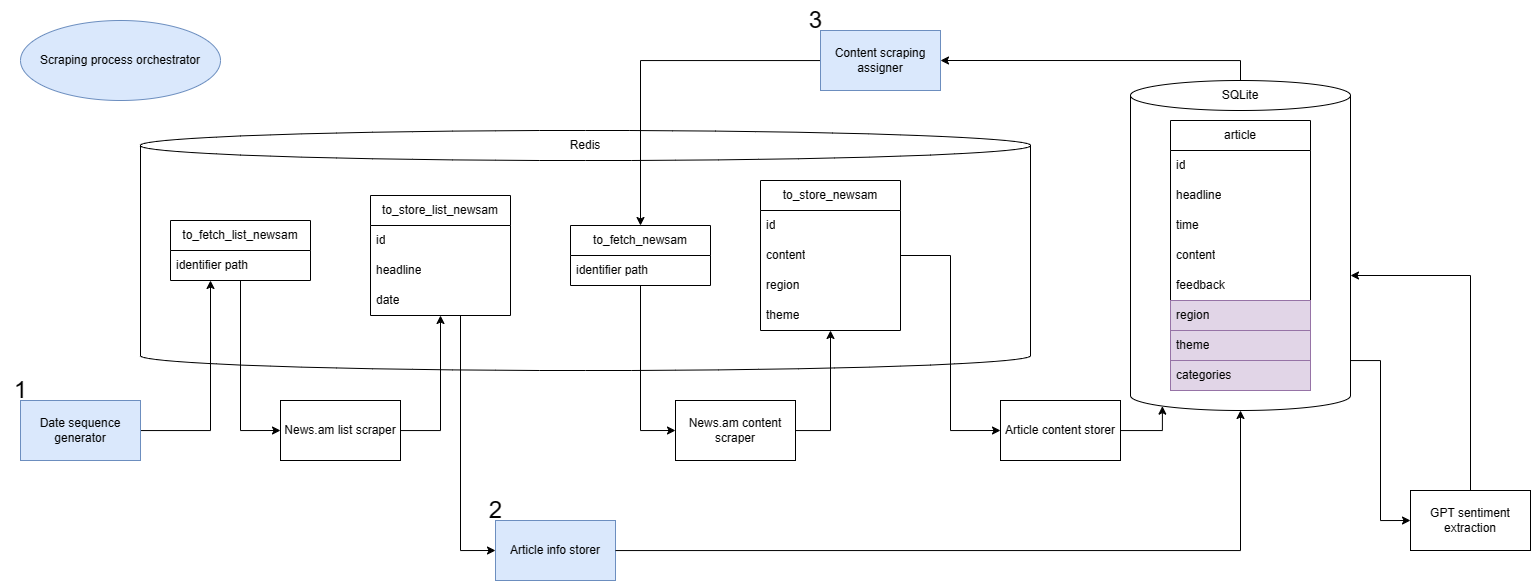

The diagram above was exported from draw.io. Its source (the exported page's mxGraphModel, read from the mxfile embedded in the PNG):
<mxGraphModel dx="2512" dy="841" grid="1" gridSize="10" guides="1" tooltips="1" connect="1" arrows="1" fold="1" page="1" pageScale="1" pageWidth="850" pageHeight="1100" math="0" shadow="0">
  <root>
    <mxCell id="0" />
    <mxCell id="1" parent="0" />
    <mxCell id="a90gOMOEcZrmJIpGZJF7-1" value="News.am list scraper" style="rounded=0;whiteSpace=wrap;html=1;" parent="1" vertex="1">
      <mxGeometry x="190" y="880" width="120" height="60" as="geometry" />
    </mxCell>
    <mxCell id="a90gOMOEcZrmJIpGZJF7-2" value="Article content storer" style="rounded=0;whiteSpace=wrap;html=1;" parent="1" vertex="1">
      <mxGeometry x="910" y="880" width="120" height="60" as="geometry" />
    </mxCell>
    <mxCell id="a90gOMOEcZrmJIpGZJF7-3" value="" style="shape=cylinder3;whiteSpace=wrap;html=1;boundedLbl=1;backgroundOutline=1;size=15;" parent="1" vertex="1">
      <mxGeometry x="50" y="610" width="890" height="240" as="geometry" />
    </mxCell>
    <mxCell id="a90gOMOEcZrmJIpGZJF7-4" style="edgeStyle=orthogonalEdgeStyle;rounded=0;orthogonalLoop=1;jettySize=auto;html=1;entryX=0;entryY=0.5;entryDx=0;entryDy=0;" parent="1" source="a90gOMOEcZrmJIpGZJF7-5" target="a90gOMOEcZrmJIpGZJF7-1" edge="1">
      <mxGeometry relative="1" as="geometry" />
    </mxCell>
    <mxCell id="a90gOMOEcZrmJIpGZJF7-5" value="to_fetch_list_newsam" style="swimlane;fontStyle=0;childLayout=stackLayout;horizontal=1;startSize=30;horizontalStack=0;resizeParent=1;resizeParentMax=0;resizeLast=0;collapsible=1;marginBottom=0;whiteSpace=wrap;html=1;" parent="1" vertex="1">
      <mxGeometry x="80" y="700" width="140" height="60" as="geometry" />
    </mxCell>
    <mxCell id="a90gOMOEcZrmJIpGZJF7-6" value="identifier path" style="text;strokeColor=none;fillColor=none;align=left;verticalAlign=middle;spacingLeft=4;spacingRight=4;overflow=hidden;points=[[0,0.5],[1,0.5]];portConstraint=eastwest;rotatable=0;whiteSpace=wrap;html=1;" parent="a90gOMOEcZrmJIpGZJF7-5" vertex="1">
      <mxGeometry y="30" width="140" height="30" as="geometry" />
    </mxCell>
    <mxCell id="a90gOMOEcZrmJIpGZJF7-7" style="edgeStyle=orthogonalEdgeStyle;rounded=0;orthogonalLoop=1;jettySize=auto;html=1;entryX=0;entryY=0.5;entryDx=0;entryDy=0;" parent="1" source="a90gOMOEcZrmJIpGZJF7-8" target="a90gOMOEcZrmJIpGZJF7-38" edge="1">
      <mxGeometry relative="1" as="geometry">
        <Array as="points">
          <mxPoint x="370" y="1030" />
        </Array>
      </mxGeometry>
    </mxCell>
    <mxCell id="a90gOMOEcZrmJIpGZJF7-8" value="to_store_list_newsam" style="swimlane;fontStyle=0;childLayout=stackLayout;horizontal=1;startSize=30;horizontalStack=0;resizeParent=1;resizeParentMax=0;resizeLast=0;collapsible=1;marginBottom=0;whiteSpace=wrap;html=1;" parent="1" vertex="1">
      <mxGeometry x="280" y="675" width="140" height="120" as="geometry" />
    </mxCell>
    <mxCell id="a90gOMOEcZrmJIpGZJF7-9" value="id" style="text;strokeColor=none;fillColor=none;align=left;verticalAlign=middle;spacingLeft=4;spacingRight=4;overflow=hidden;points=[[0,0.5],[1,0.5]];portConstraint=eastwest;rotatable=0;whiteSpace=wrap;html=1;" parent="a90gOMOEcZrmJIpGZJF7-8" vertex="1">
      <mxGeometry y="30" width="140" height="30" as="geometry" />
    </mxCell>
    <mxCell id="a90gOMOEcZrmJIpGZJF7-10" value="headline" style="text;strokeColor=none;fillColor=none;align=left;verticalAlign=middle;spacingLeft=4;spacingRight=4;overflow=hidden;points=[[0,0.5],[1,0.5]];portConstraint=eastwest;rotatable=0;whiteSpace=wrap;html=1;" parent="a90gOMOEcZrmJIpGZJF7-8" vertex="1">
      <mxGeometry y="60" width="140" height="30" as="geometry" />
    </mxCell>
    <mxCell id="a90gOMOEcZrmJIpGZJF7-11" value="date" style="text;strokeColor=none;fillColor=none;align=left;verticalAlign=middle;spacingLeft=4;spacingRight=4;overflow=hidden;points=[[0,0.5],[1,0.5]];portConstraint=eastwest;rotatable=0;whiteSpace=wrap;html=1;" parent="a90gOMOEcZrmJIpGZJF7-8" vertex="1">
      <mxGeometry y="90" width="140" height="30" as="geometry" />
    </mxCell>
    <mxCell id="a90gOMOEcZrmJIpGZJF7-13" style="edgeStyle=orthogonalEdgeStyle;rounded=0;orthogonalLoop=1;jettySize=auto;html=1;" parent="1" source="a90gOMOEcZrmJIpGZJF7-1" target="a90gOMOEcZrmJIpGZJF7-8" edge="1">
      <mxGeometry relative="1" as="geometry">
        <Array as="points">
          <mxPoint x="350" y="910" />
        </Array>
      </mxGeometry>
    </mxCell>
    <mxCell id="a90gOMOEcZrmJIpGZJF7-14" value="Redis" style="text;html=1;strokeColor=none;fillColor=none;align=center;verticalAlign=middle;whiteSpace=wrap;rounded=0;" parent="1" vertex="1">
      <mxGeometry x="465" y="610" width="60" height="30" as="geometry" />
    </mxCell>
    <mxCell id="a90gOMOEcZrmJIpGZJF7-15" style="edgeStyle=orthogonalEdgeStyle;rounded=0;orthogonalLoop=1;jettySize=auto;html=1;" parent="1" source="a90gOMOEcZrmJIpGZJF7-16" target="a90gOMOEcZrmJIpGZJF7-21" edge="1">
      <mxGeometry relative="1" as="geometry">
        <Array as="points">
          <mxPoint x="740" y="910" />
        </Array>
      </mxGeometry>
    </mxCell>
    <mxCell id="a90gOMOEcZrmJIpGZJF7-16" value="News.am content scraper" style="rounded=0;whiteSpace=wrap;html=1;" parent="1" vertex="1">
      <mxGeometry x="585" y="880" width="120" height="60" as="geometry" />
    </mxCell>
    <mxCell id="a90gOMOEcZrmJIpGZJF7-17" style="edgeStyle=orthogonalEdgeStyle;rounded=0;orthogonalLoop=1;jettySize=auto;html=1;entryX=0;entryY=0.5;entryDx=0;entryDy=0;" parent="1" source="a90gOMOEcZrmJIpGZJF7-18" target="a90gOMOEcZrmJIpGZJF7-16" edge="1">
      <mxGeometry relative="1" as="geometry" />
    </mxCell>
    <mxCell id="a90gOMOEcZrmJIpGZJF7-18" value="to_fetch_newsam" style="swimlane;fontStyle=0;childLayout=stackLayout;horizontal=1;startSize=30;horizontalStack=0;resizeParent=1;resizeParentMax=0;resizeLast=0;collapsible=1;marginBottom=0;whiteSpace=wrap;html=1;" parent="1" vertex="1">
      <mxGeometry x="480" y="705" width="140" height="60" as="geometry" />
    </mxCell>
    <mxCell id="a90gOMOEcZrmJIpGZJF7-19" value="identifier path" style="text;strokeColor=none;fillColor=none;align=left;verticalAlign=middle;spacingLeft=4;spacingRight=4;overflow=hidden;points=[[0,0.5],[1,0.5]];portConstraint=eastwest;rotatable=0;whiteSpace=wrap;html=1;" parent="a90gOMOEcZrmJIpGZJF7-18" vertex="1">
      <mxGeometry y="30" width="140" height="30" as="geometry" />
    </mxCell>
    <mxCell id="a90gOMOEcZrmJIpGZJF7-20" style="edgeStyle=orthogonalEdgeStyle;rounded=0;orthogonalLoop=1;jettySize=auto;html=1;entryX=0;entryY=0.5;entryDx=0;entryDy=0;" parent="1" source="a90gOMOEcZrmJIpGZJF7-21" target="a90gOMOEcZrmJIpGZJF7-2" edge="1">
      <mxGeometry relative="1" as="geometry" />
    </mxCell>
    <mxCell id="a90gOMOEcZrmJIpGZJF7-21" value="to_store_newsam" style="swimlane;fontStyle=0;childLayout=stackLayout;horizontal=1;startSize=30;horizontalStack=0;resizeParent=1;resizeParentMax=0;resizeLast=0;collapsible=1;marginBottom=0;whiteSpace=wrap;html=1;" parent="1" vertex="1">
      <mxGeometry x="670" y="660" width="140" height="150" as="geometry" />
    </mxCell>
    <mxCell id="a90gOMOEcZrmJIpGZJF7-22" value="id" style="text;strokeColor=none;fillColor=none;align=left;verticalAlign=middle;spacingLeft=4;spacingRight=4;overflow=hidden;points=[[0,0.5],[1,0.5]];portConstraint=eastwest;rotatable=0;whiteSpace=wrap;html=1;" parent="a90gOMOEcZrmJIpGZJF7-21" vertex="1">
      <mxGeometry y="30" width="140" height="30" as="geometry" />
    </mxCell>
    <mxCell id="a90gOMOEcZrmJIpGZJF7-23" value="content" style="text;strokeColor=none;fillColor=none;align=left;verticalAlign=middle;spacingLeft=4;spacingRight=4;overflow=hidden;points=[[0,0.5],[1,0.5]];portConstraint=eastwest;rotatable=0;whiteSpace=wrap;html=1;" parent="a90gOMOEcZrmJIpGZJF7-21" vertex="1">
      <mxGeometry y="60" width="140" height="30" as="geometry" />
    </mxCell>
    <mxCell id="a90gOMOEcZrmJIpGZJF7-47" value="region" style="text;strokeColor=none;fillColor=none;align=left;verticalAlign=middle;spacingLeft=4;spacingRight=4;overflow=hidden;points=[[0,0.5],[1,0.5]];portConstraint=eastwest;rotatable=0;whiteSpace=wrap;html=1;" parent="a90gOMOEcZrmJIpGZJF7-21" vertex="1">
      <mxGeometry y="90" width="140" height="30" as="geometry" />
    </mxCell>
    <mxCell id="a90gOMOEcZrmJIpGZJF7-48" value="theme" style="text;strokeColor=none;fillColor=none;align=left;verticalAlign=middle;spacingLeft=4;spacingRight=4;overflow=hidden;points=[[0,0.5],[1,0.5]];portConstraint=eastwest;rotatable=0;whiteSpace=wrap;html=1;" parent="a90gOMOEcZrmJIpGZJF7-21" vertex="1">
      <mxGeometry y="120" width="140" height="30" as="geometry" />
    </mxCell>
    <mxCell id="a90gOMOEcZrmJIpGZJF7-24" style="edgeStyle=orthogonalEdgeStyle;rounded=0;orthogonalLoop=1;jettySize=auto;html=1;entryX=1;entryY=0.5;entryDx=0;entryDy=0;" parent="1" source="a90gOMOEcZrmJIpGZJF7-26" target="a90gOMOEcZrmJIpGZJF7-41" edge="1">
      <mxGeometry relative="1" as="geometry">
        <Array as="points">
          <mxPoint x="1150" y="540" />
        </Array>
      </mxGeometry>
    </mxCell>
    <mxCell id="a90gOMOEcZrmJIpGZJF7-25" style="edgeStyle=orthogonalEdgeStyle;rounded=0;orthogonalLoop=1;jettySize=auto;html=1;entryX=0;entryY=0.5;entryDx=0;entryDy=0;" parent="1" source="a90gOMOEcZrmJIpGZJF7-26" target="a90gOMOEcZrmJIpGZJF7-45" edge="1">
      <mxGeometry relative="1" as="geometry">
        <Array as="points">
          <mxPoint x="1290" y="840" />
          <mxPoint x="1290" y="1000" />
        </Array>
      </mxGeometry>
    </mxCell>
    <mxCell id="a90gOMOEcZrmJIpGZJF7-26" value="" style="shape=cylinder3;whiteSpace=wrap;html=1;boundedLbl=1;backgroundOutline=1;size=15;" parent="1" vertex="1">
      <mxGeometry x="1040" y="560" width="220" height="330" as="geometry" />
    </mxCell>
    <mxCell id="a90gOMOEcZrmJIpGZJF7-27" value="SQLite" style="text;html=1;strokeColor=none;fillColor=none;align=center;verticalAlign=middle;whiteSpace=wrap;rounded=0;" parent="1" vertex="1">
      <mxGeometry x="1120" y="560" width="60" height="30" as="geometry" />
    </mxCell>
    <mxCell id="a90gOMOEcZrmJIpGZJF7-28" style="edgeStyle=orthogonalEdgeStyle;rounded=0;orthogonalLoop=1;jettySize=auto;html=1;entryX=0.145;entryY=1;entryDx=0;entryDy=-4.35;entryPerimeter=0;" parent="1" source="a90gOMOEcZrmJIpGZJF7-2" target="a90gOMOEcZrmJIpGZJF7-26" edge="1">
      <mxGeometry relative="1" as="geometry">
        <Array as="points">
          <mxPoint x="1072" y="910" />
        </Array>
      </mxGeometry>
    </mxCell>
    <mxCell id="a90gOMOEcZrmJIpGZJF7-29" value="article" style="swimlane;fontStyle=0;childLayout=stackLayout;horizontal=1;startSize=30;horizontalStack=0;resizeParent=1;resizeParentMax=0;resizeLast=0;collapsible=1;marginBottom=0;whiteSpace=wrap;html=1;" parent="1" vertex="1">
      <mxGeometry x="1080" y="600" width="140" height="270" as="geometry" />
    </mxCell>
    <mxCell id="a90gOMOEcZrmJIpGZJF7-30" value="id" style="text;strokeColor=none;fillColor=none;align=left;verticalAlign=middle;spacingLeft=4;spacingRight=4;overflow=hidden;points=[[0,0.5],[1,0.5]];portConstraint=eastwest;rotatable=0;whiteSpace=wrap;html=1;" parent="a90gOMOEcZrmJIpGZJF7-29" vertex="1">
      <mxGeometry y="30" width="140" height="30" as="geometry" />
    </mxCell>
    <mxCell id="a90gOMOEcZrmJIpGZJF7-31" value="headline" style="text;strokeColor=none;fillColor=none;align=left;verticalAlign=middle;spacingLeft=4;spacingRight=4;overflow=hidden;points=[[0,0.5],[1,0.5]];portConstraint=eastwest;rotatable=0;whiteSpace=wrap;html=1;" parent="a90gOMOEcZrmJIpGZJF7-29" vertex="1">
      <mxGeometry y="60" width="140" height="30" as="geometry" />
    </mxCell>
    <mxCell id="a90gOMOEcZrmJIpGZJF7-32" value="time" style="text;strokeColor=none;fillColor=none;align=left;verticalAlign=middle;spacingLeft=4;spacingRight=4;overflow=hidden;points=[[0,0.5],[1,0.5]];portConstraint=eastwest;rotatable=0;whiteSpace=wrap;html=1;" parent="a90gOMOEcZrmJIpGZJF7-29" vertex="1">
      <mxGeometry y="90" width="140" height="30" as="geometry" />
    </mxCell>
    <mxCell id="a90gOMOEcZrmJIpGZJF7-33" value="content" style="text;strokeColor=none;fillColor=none;align=left;verticalAlign=middle;spacingLeft=4;spacingRight=4;overflow=hidden;points=[[0,0.5],[1,0.5]];portConstraint=eastwest;rotatable=0;whiteSpace=wrap;html=1;" parent="a90gOMOEcZrmJIpGZJF7-29" vertex="1">
      <mxGeometry y="120" width="140" height="30" as="geometry" />
    </mxCell>
    <mxCell id="a90gOMOEcZrmJIpGZJF7-34" value="feedback" style="text;strokeColor=none;fillColor=none;align=left;verticalAlign=middle;spacingLeft=4;spacingRight=4;overflow=hidden;points=[[0,0.5],[1,0.5]];portConstraint=eastwest;rotatable=0;whiteSpace=wrap;html=1;" parent="a90gOMOEcZrmJIpGZJF7-29" vertex="1">
      <mxGeometry y="150" width="140" height="30" as="geometry" />
    </mxCell>
    <mxCell id="a90gOMOEcZrmJIpGZJF7-35" value="region" style="text;strokeColor=#9673a6;fillColor=#e1d5e7;align=left;verticalAlign=middle;spacingLeft=4;spacingRight=4;overflow=hidden;points=[[0,0.5],[1,0.5]];portConstraint=eastwest;rotatable=0;whiteSpace=wrap;html=1;glass=0;" parent="a90gOMOEcZrmJIpGZJF7-29" vertex="1">
      <mxGeometry y="180" width="140" height="30" as="geometry" />
    </mxCell>
    <mxCell id="a90gOMOEcZrmJIpGZJF7-52" value="theme" style="text;strokeColor=#9673a6;fillColor=#e1d5e7;align=left;verticalAlign=middle;spacingLeft=4;spacingRight=4;overflow=hidden;points=[[0,0.5],[1,0.5]];portConstraint=eastwest;rotatable=0;whiteSpace=wrap;html=1;glass=0;" parent="a90gOMOEcZrmJIpGZJF7-29" vertex="1">
      <mxGeometry y="210" width="140" height="30" as="geometry" />
    </mxCell>
    <mxCell id="a90gOMOEcZrmJIpGZJF7-102" value="categories" style="text;strokeColor=#9673a6;fillColor=#e1d5e7;align=left;verticalAlign=middle;spacingLeft=4;spacingRight=4;overflow=hidden;points=[[0,0.5],[1,0.5]];portConstraint=eastwest;rotatable=0;whiteSpace=wrap;html=1;glass=0;" parent="a90gOMOEcZrmJIpGZJF7-29" vertex="1">
      <mxGeometry y="240" width="140" height="30" as="geometry" />
    </mxCell>
    <mxCell id="a90gOMOEcZrmJIpGZJF7-36" style="edgeStyle=orthogonalEdgeStyle;rounded=0;orthogonalLoop=1;jettySize=auto;html=1;" parent="1" source="a90gOMOEcZrmJIpGZJF7-37" target="a90gOMOEcZrmJIpGZJF7-5" edge="1">
      <mxGeometry relative="1" as="geometry">
        <Array as="points">
          <mxPoint x="120" y="910" />
        </Array>
      </mxGeometry>
    </mxCell>
    <mxCell id="a90gOMOEcZrmJIpGZJF7-37" value="Date sequence generator" style="rounded=0;whiteSpace=wrap;html=1;fillColor=#dae8fc;strokeColor=#6c8ebf;" parent="1" vertex="1">
      <mxGeometry x="-70" y="880" width="120" height="60" as="geometry" />
    </mxCell>
    <mxCell id="a90gOMOEcZrmJIpGZJF7-38" value="Article info storer" style="rounded=0;whiteSpace=wrap;html=1;fillColor=#dae8fc;strokeColor=#6c8ebf;" parent="1" vertex="1">
      <mxGeometry x="405" y="1000" width="120" height="60" as="geometry" />
    </mxCell>
    <mxCell id="a90gOMOEcZrmJIpGZJF7-39" style="edgeStyle=orthogonalEdgeStyle;rounded=0;orthogonalLoop=1;jettySize=auto;html=1;entryX=0.5;entryY=1;entryDx=0;entryDy=0;entryPerimeter=0;" parent="1" source="a90gOMOEcZrmJIpGZJF7-38" target="a90gOMOEcZrmJIpGZJF7-26" edge="1">
      <mxGeometry relative="1" as="geometry" />
    </mxCell>
    <mxCell id="a90gOMOEcZrmJIpGZJF7-40" style="edgeStyle=orthogonalEdgeStyle;rounded=0;orthogonalLoop=1;jettySize=auto;html=1;entryX=0.5;entryY=0;entryDx=0;entryDy=0;" parent="1" source="a90gOMOEcZrmJIpGZJF7-41" target="a90gOMOEcZrmJIpGZJF7-18" edge="1">
      <mxGeometry relative="1" as="geometry" />
    </mxCell>
    <mxCell id="a90gOMOEcZrmJIpGZJF7-41" value="Content scraping assigner" style="rounded=0;whiteSpace=wrap;html=1;fillColor=#dae8fc;strokeColor=#6c8ebf;" parent="1" vertex="1">
      <mxGeometry x="730" y="510" width="120" height="60" as="geometry" />
    </mxCell>
    <mxCell id="a90gOMOEcZrmJIpGZJF7-42" value="1" style="text;html=1;align=center;verticalAlign=middle;resizable=0;points=[];autosize=1;strokeColor=none;fillColor=none;fontSize=24;" parent="1" vertex="1">
      <mxGeometry x="-90" y="850" width="40" height="40" as="geometry" />
    </mxCell>
    <mxCell id="a90gOMOEcZrmJIpGZJF7-43" value="2" style="text;html=1;align=center;verticalAlign=middle;resizable=0;points=[];autosize=1;strokeColor=none;fillColor=none;fontSize=24;" parent="1" vertex="1">
      <mxGeometry x="385" y="970" width="40" height="40" as="geometry" />
    </mxCell>
    <mxCell id="a90gOMOEcZrmJIpGZJF7-44" value="3" style="text;html=1;align=center;verticalAlign=middle;resizable=0;points=[];autosize=1;strokeColor=none;fillColor=none;fontSize=24;" parent="1" vertex="1">
      <mxGeometry x="705" y="480" width="40" height="40" as="geometry" />
    </mxCell>
    <mxCell id="a90gOMOEcZrmJIpGZJF7-45" value="GPT sentiment extraction" style="rounded=0;whiteSpace=wrap;html=1;" parent="1" vertex="1">
      <mxGeometry x="1320" y="970" width="120" height="60" as="geometry" />
    </mxCell>
    <mxCell id="a90gOMOEcZrmJIpGZJF7-46" style="edgeStyle=orthogonalEdgeStyle;rounded=0;orthogonalLoop=1;jettySize=auto;html=1;entryX=1;entryY=0;entryDx=0;entryDy=195;entryPerimeter=0;" parent="1" source="a90gOMOEcZrmJIpGZJF7-45" target="a90gOMOEcZrmJIpGZJF7-26" edge="1">
      <mxGeometry relative="1" as="geometry">
        <Array as="points">
          <mxPoint x="1380" y="755" />
        </Array>
      </mxGeometry>
    </mxCell>
    <mxCell id="a90gOMOEcZrmJIpGZJF7-51" value="Scraping process orchestrator" style="ellipse;whiteSpace=wrap;html=1;align=center;newEdgeStyle={&quot;edgeStyle&quot;:&quot;entityRelationEdgeStyle&quot;,&quot;startArrow&quot;:&quot;none&quot;,&quot;endArrow&quot;:&quot;none&quot;,&quot;segment&quot;:10,&quot;curved&quot;:1,&quot;sourcePerimeterSpacing&quot;:0,&quot;targetPerimeterSpacing&quot;:0};treeFolding=1;treeMoving=1;fillColor=#dae8fc;strokeColor=#6c8ebf;" parent="1" vertex="1">
      <mxGeometry x="-70" y="500" width="200" height="80" as="geometry" />
    </mxCell>
  </root>
</mxGraphModel>